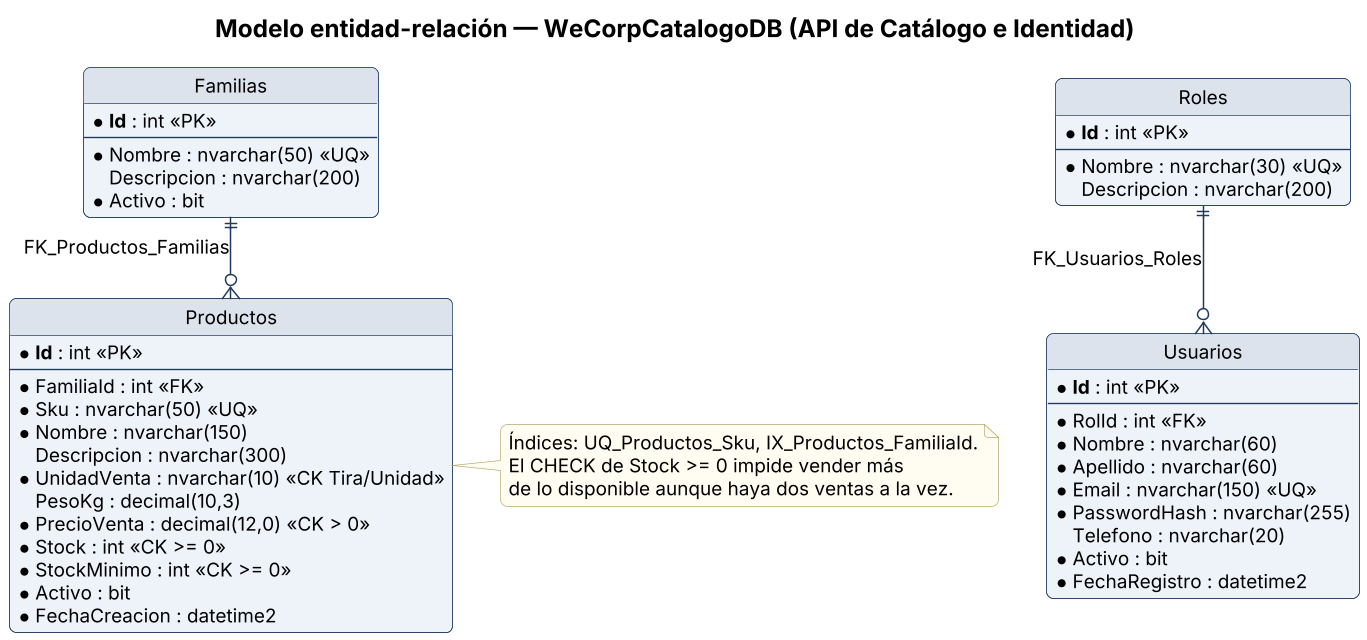

The diagram above was rendered by PlantUML. Its source (embedded in the PNG):
@startuml er-catalogo
skinparamlocked dpi 130
skinparam defaultFontName "Times New Roman"
skinparam defaultFontSize 14
skinparam titleFontSize 18
skinparam shadowing false
skinparam roundCorner 10
skinparam ArrowColor #1F3A5F
skinparam ArrowThickness 1.1
skinparam class {
  BackgroundColor #EEF3F9
  BorderColor #1F3A5F
  HeaderBackgroundColor #DCE3EC
}
skinparam entity {
  BackgroundColor #EEF3F9
  BorderColor #1F3A5F
}
skinparam package {
  BorderColor #7A8A9E
  BackgroundColor #FAFBFD
}
skinparam note {
  BackgroundColor #FFFDF2
  BorderColor #B8A86A
}
skinparam sequence {
  ParticipantBackgroundColor #EEF3F9
  ParticipantBorderColor #1F3A5F
  LifeLineBorderColor #7A8A9E
  ActorBorderColor #1F3A5F
  GroupBorderColor #7A8A9E
}
skinparam state {
  BackgroundColor #EEF3F9
  BorderColor #1F3A5F
}
skinparam database {
  BackgroundColor #FFF4E8
  BorderColor #E07B1A
}
skinparam node {
  BackgroundColor #FAFBFD
  BorderColor #1F3A5F
}
title Modelo entidad-relación — WeCorpCatalogoDB (API de Catálogo e Identidad)
hide circle
skinparam linetype ortho

entity "Roles" as Roles {
  * **Id** : int <<PK>>
  --
  * Nombre : nvarchar(30) <<UQ>>
  Descripcion : nvarchar(200)
}

entity "Usuarios" as Usuarios {
  * **Id** : int <<PK>>
  --
  * RolId : int <<FK>>
  * Nombre : nvarchar(60)
  * Apellido : nvarchar(60)
  * Email : nvarchar(150) <<UQ>>
  * PasswordHash : nvarchar(255)
  Telefono : nvarchar(20)
  * Activo : bit
  * FechaRegistro : datetime2
}

entity "Familias" as Familias {
  * **Id** : int <<PK>>
  --
  * Nombre : nvarchar(50) <<UQ>>
  Descripcion : nvarchar(200)
  * Activo : bit
}

entity "Productos" as Productos {
  * **Id** : int <<PK>>
  --
  * FamiliaId : int <<FK>>
  * Sku : nvarchar(50) <<UQ>>
  * Nombre : nvarchar(150)
  Descripcion : nvarchar(300)
  * UnidadVenta : nvarchar(10) «CK Tira/Unidad»
  PesoKg : decimal(10,3)
  * PrecioVenta : decimal(12,0) «CK > 0»
  * Stock : int «CK >= 0»
  * StockMinimo : int «CK >= 0»
  * Activo : bit
  * FechaCreacion : datetime2
}

Roles ||--o{ Usuarios : "FK_Usuarios_Roles"
Familias ||--o{ Productos : "FK_Productos_Familias"

note right of Productos
  Índices: UQ_Productos_Sku, IX_Productos_FamiliaId.
  El CHECK de Stock >= 0 impide vender más
  de lo disponible aunque haya dos ventas a la vez.
end note
@enduml